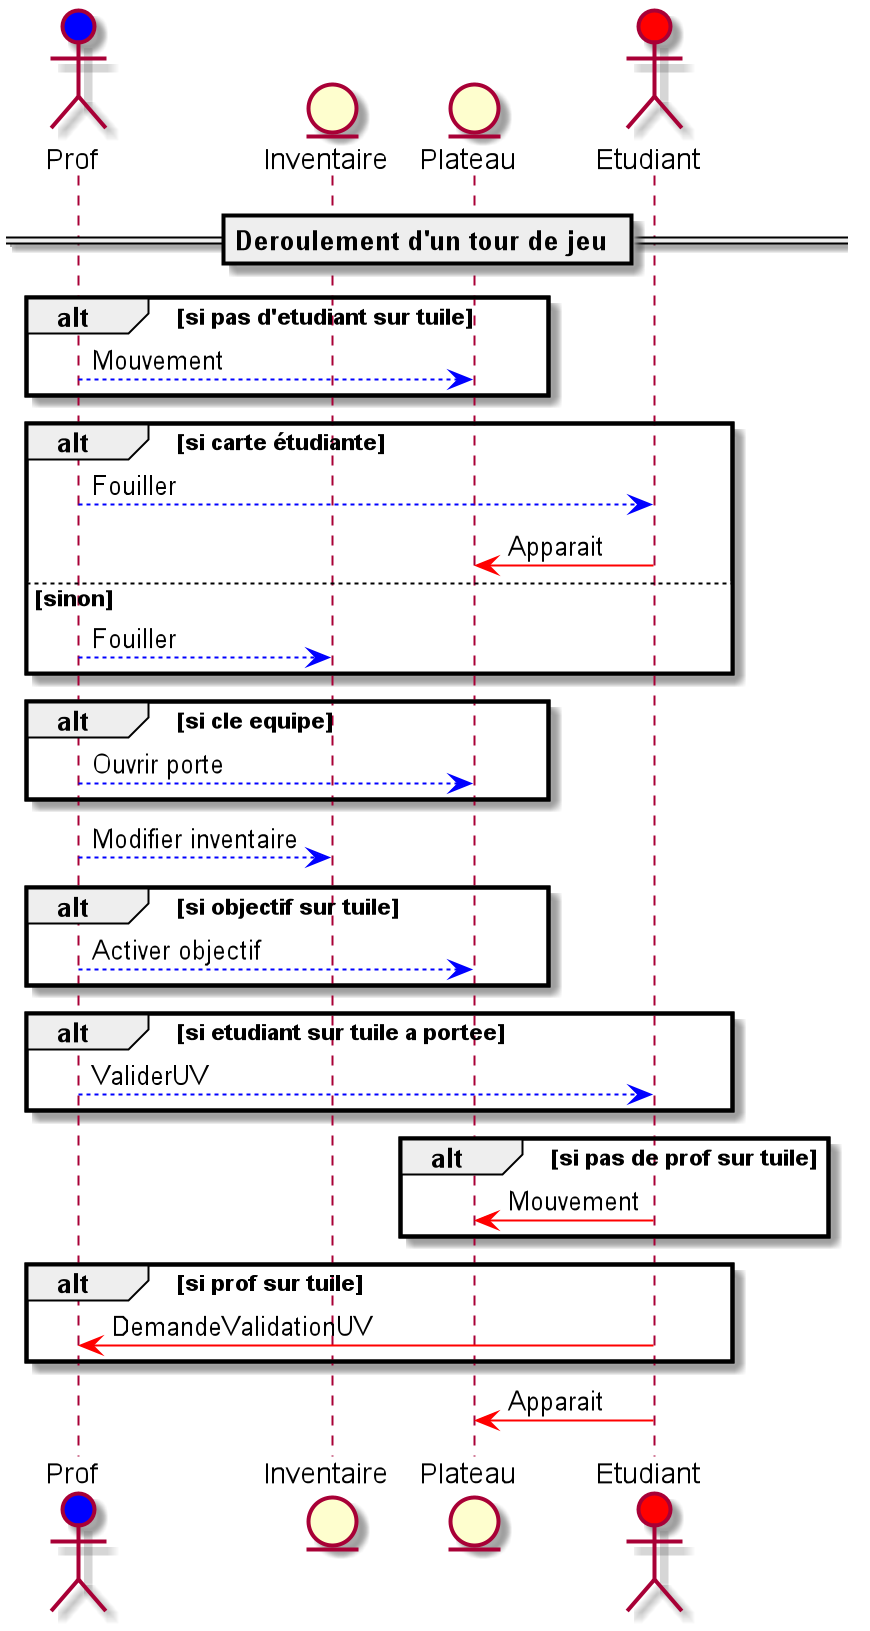

The diagram above was rendered by PlantUML. Its source (embedded in the PNG):
@startuml
actor Prof #blue
entity Inventaire
entity Plateau
actor Etudiant #red

== Deroulement d'un tour de jeu ==

alt si pas d'etudiant sur tuile
    Prof --[#blue]> Plateau : Mouvement
end
alt si carte étudiante
    Prof --[#blue]> Etudiant : Fouiller
    Etudiant -[#red]> Plateau : Apparait
else sinon
    Prof --[#blue]> Inventaire : Fouiller
end
alt si cle equipe
    Prof --[#blue]> Plateau : Ouvrir porte
end
Prof --[#blue]> Inventaire : Modifier inventaire
alt si objectif sur tuile
    Prof --[#blue]> Plateau : Activer objectif
end
alt si etudiant sur tuile a portee
    Prof --[#blue]> Etudiant : ValiderUV
end
alt si pas de prof sur tuile
    Etudiant -[#red]> Plateau : Mouvement
end
alt si prof sur tuile
    Etudiant -[#red]> Prof : DemandeValidationUV
end
Etudiant -[#red]> Plateau : Apparait
@enduml